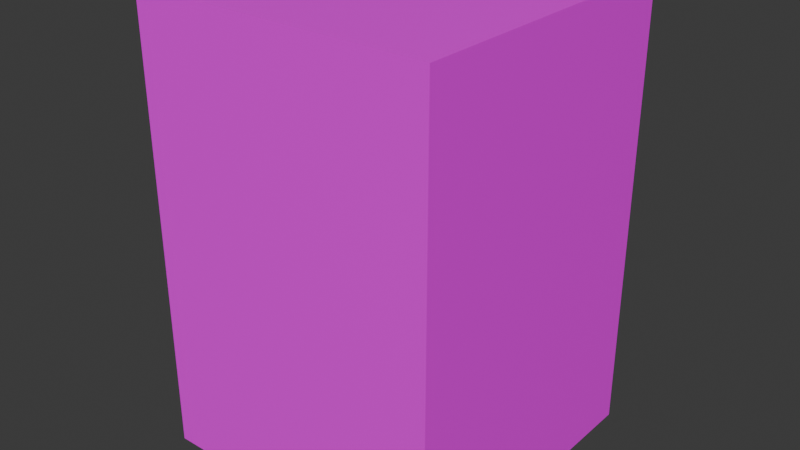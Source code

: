 # Source: wallblockE.blend  (saved by Blender 4.4.32; exported with 4.5.12 LTS)
import bpy
from mathutils import Matrix  # noqa: F401  (used for matrix-valued properties, if any)

bpy.ops.wm.read_factory_settings(use_empty=True)
scene = bpy.context.scene
scene.name = 'Scene'

# ---- collections
col_collection = bpy.data.collections.new('Collection'); scene.collection.children.link(col_collection)

# ---- images (referenced by path relative to the original .blend; pixels are not part of the script)
import os
ASSET_DIR = os.environ.get("B2B_ASSET_DIR", "")  # directory of the original .blend (textures are referenced by path, not embedded)
HERE = os.path.dirname(os.path.abspath(__file__))  # packed textures are extracted next to this script under _unpacked/

def load_image(name, relpath, width, height, colorspace="sRGB"):
    """Load a texture the original file referenced (path relative to the .blend, or extracted next to this script)."""
    p = next((c for c in (os.path.join(HERE, relpath), os.path.join(ASSET_DIR, relpath)) if relpath and os.path.exists(c)), "")
    if p:
        img = bpy.data.images.load(p, check_existing=True)
        img.name = name
    else:  # same state as the original file: an image datablock whose file is absent (Cycles renders it pink)
        img = bpy.data.images.new(name, width, height)
        img.source = "FILE"
        img.filepath = "//" + (relpath or name)
    img.colorspace_settings.name = colorspace
    return img
img_wall_stonee_png = load_image('wall_stoneE.png', 'wall_stoneE.png', 1024, 1024, 'sRGB')

# ---- materials (node trees are filled in below, after node groups)
mat_material = bpy.data.materials.new('Material')
mat_material.alpha_threshold = 0.0
mat_material.roughness = 0.5
mat_material.line_color = (0.0, 0.0, 0.0, 1.0)

# ---- material node trees
mat_material.use_nodes = True; mat_material.node_tree.nodes.clear()
_N = mat_material.node_tree.nodes; _L = mat_material.node_tree.links
n0 = _N.new('ShaderNodeOutputMaterial'); n0.name = 'Material Output'; n0.location = (300, 300)
n1 = _N.new('ShaderNodeBsdfPrincipled'); n1.name = 'Principled BSDF'; n1.location = (10, 300)
n1.inputs[3].default_value = 1.45
n2 = _N.new('ShaderNodeTexImage'); n2.name = 'Image Texture'; n2.location = (-280, 280)
n2.image = img_wall_stonee_png
_L.new(n1.outputs[0], n0.inputs[0])
_L.new(n2.outputs[0], n1.inputs[0])
n0.is_active_output = True

# ---- world
world_world = bpy.data.worlds.new('World'); scene.world = world_world
world_world.use_nodes = True; world_world.node_tree.nodes.clear()
_N = world_world.node_tree.nodes; _L = world_world.node_tree.links
n0 = _N.new('ShaderNodeOutputWorld'); n0.name = 'World Output'; n0.location = (300, 300)
n1 = _N.new('ShaderNodeBackground'); n1.name = 'Background'; n1.location = (10, 300)
n1.inputs[0].default_value = (0.05088, 0.05088, 0.05088, 1.0)
_L.new(n1.outputs[0], n0.inputs[0])
n0.is_active_output = True
world_world.color = (0.05088, 0.05088, 0.05088)
world_world.sun_shadow_jitter_overblur = 0.0

# ---- meshes
me_cube = bpy.data.meshes.new('Cube')
me_cube.from_pydata([(1.0, 1.0, 1.0), (1.0, 1.0, -1.0), (1.0, -1.0, 1.0), (1.0, -1.0, -1.0), (-1.0, 1.0, 1.0), (-1.0, 1.0, -1.0), (-1.0, -1.0, 1.0), (-1.0, -1.0, -1.0), (1.0, 1.0, 0.3333), (-1.0, -1.0, 0.3333), (1.0, -1.0, 0.3333), (-1.0, 1.0, 0.3333)], [], [(0, 4, 6, 2), (10, 2, 6, 9), (9, 6, 4, 11), (5, 1, 3, 7), (8, 0, 2, 10), (11, 4, 0, 8), (5, 11, 8, 1), (1, 8, 10, 3), (7, 9, 11, 5), (3, 10, 9, 7)])
_uv = me_cube.uv_layers.new(name='UVMap')
_uv.uv.foreach_set('vector', [0.9988, 0.9985, 0.9989, 0.0005567, 0.0009643, 0.0004761, 0.0008837, 0.9984, 0.5009, -0.0009205, 0.5009, 0.4984, 0.9988, 0.4985, 0.9989, -0.0008398, 0.9989, -0.0008398, 0.999, 0.4985, 0.5015, 0.4984, 0.5015, -0.0009205, 0.9988, 0.9985, 0.9989, 0.0005567, 0.0009643, 0.0004761, 0.0008837, 0.9984, 0.9988, -0.0008398, 0.9988, 0.4985, 0.5009, 0.4984, 0.5009, -0.0009205, 0.5015, -0.0009205, 0.5015, 0.4984, 0.9988, 0.4985, 0.9988, -0.0008398, 0.001577, 0.0004762, 0.001523, 0.9991, 0.4988, 0.9992, 0.4989, 0.0005567, 0.4989, 0.0005567, 0.4988, 0.9992, 0.0009106, 0.9991, 0.0009643, 0.0004761, 0.4991, 0.0005567, 0.4989, 0.9992, 0.001523, 0.9991, 0.001577, 0.0004762, 0.0009643, 0.0004761, 0.0009106, 0.9991, 0.4989, 0.9992, 0.4989, 0.0005567])
me_cube.materials.append(mat_material)
me_cube.use_mirror_vertex_groups = False
me_cube.update()

# ---- objects
ob_wallblock = bpy.data.objects.new('Wallblock', me_cube)

# ---- transforms, parenting, visibility, modifiers, constraints
ob_wallblock.location = (0.0, 0.0, 1.5)
ob_wallblock.scale = (1.0, 1.0, 1.5)
ob_wallblock.lock_rotations_4d = False
ob_wallblock.empty_display_type = 'ARROWS'
ob_wallblock.lineart.crease_threshold = 0.0

# ---- collection membership
col_collection.objects.link(ob_wallblock)

# ---- scene / render settings (as saved in the file)
scene.frame_start = 1; scene.frame_end = 250; scene.frame_set(1)
scene.render.engine = 'BLENDER_EEVEE_NEXT'
bpy.context.view_layer.update()

# ---- added for rendering (the .blend has no active camera and no usable light): camera, sun
cam_auto = bpy.data.cameras.new('AutoCamera')
cam_auto.lens = 50.0
cam_auto.sensor_width = 36.0
cam_auto.clip_end = 1000.0
ob_auto_camera = bpy.data.objects.new('AutoCamera', cam_auto)
scene.collection.objects.link(ob_auto_camera)
ob_auto_camera.location = (3.8148, -4.57776, 4.55184)
ob_auto_camera.rotation_euler = (1.09748, -7.21219e-08, 0.694738)
scene.camera = ob_auto_camera
light_auto_sun = bpy.data.lights.new('AutoSun', 'SUN')
light_auto_sun.energy = 3.0
light_auto_sun.angle = 0.0523599
ob_auto_sun = bpy.data.objects.new('AutoSun', light_auto_sun)
scene.collection.objects.link(ob_auto_sun)
ob_auto_sun.rotation_euler = (0.872665, 0.174533, 0.523599)
bpy.context.view_layer.update()
